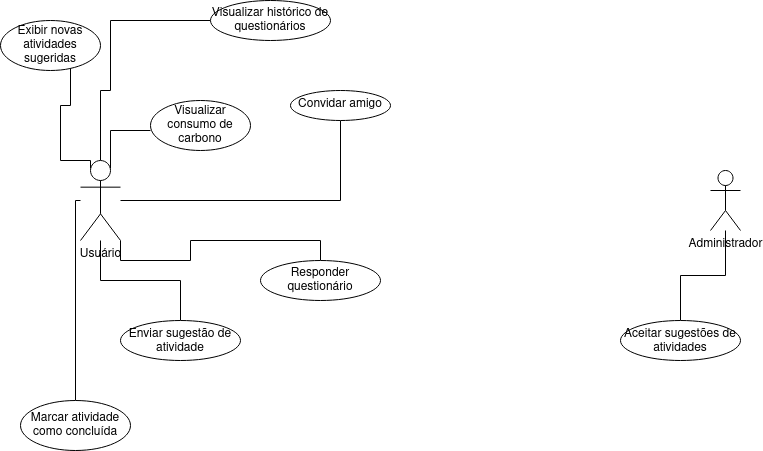

The diagram above was exported from draw.io. Its source (the exported page's mxGraphModel, read from the mxfile embedded in the PNG):
<mxGraphModel dx="1422" dy="765" grid="1" gridSize="10" guides="1" tooltips="1" connect="1" arrows="1" fold="1" page="1" pageScale="1" pageWidth="827" pageHeight="1169" math="0" shadow="0">
  <root>
    <mxCell id="0" />
    <mxCell id="1" parent="0" />
    <mxCell id="06cPbGgeIqYhcXcbxe09-5" value="" style="edgeStyle=orthogonalEdgeStyle;rounded=0;orthogonalLoop=1;jettySize=auto;html=1;endArrow=none;endFill=0;" edge="1" parent="1" source="06cPbGgeIqYhcXcbxe09-1" target="06cPbGgeIqYhcXcbxe09-4">
      <mxGeometry relative="1" as="geometry" />
    </mxCell>
    <mxCell id="06cPbGgeIqYhcXcbxe09-8" value="" style="edgeStyle=orthogonalEdgeStyle;rounded=0;orthogonalLoop=1;jettySize=auto;html=1;endArrow=none;endFill=0;" edge="1" parent="1" source="06cPbGgeIqYhcXcbxe09-1" target="06cPbGgeIqYhcXcbxe09-7">
      <mxGeometry relative="1" as="geometry" />
    </mxCell>
    <mxCell id="06cPbGgeIqYhcXcbxe09-9" style="edgeStyle=orthogonalEdgeStyle;rounded=0;orthogonalLoop=1;jettySize=auto;html=1;exitX=1;exitY=1;exitDx=0;exitDy=0;exitPerimeter=0;endArrow=none;endFill=0;entryX=0.5;entryY=0;entryDx=0;entryDy=0;" edge="1" parent="1" source="06cPbGgeIqYhcXcbxe09-1" target="06cPbGgeIqYhcXcbxe09-10">
      <mxGeometry relative="1" as="geometry">
        <mxPoint x="320" y="310" as="targetPoint" />
      </mxGeometry>
    </mxCell>
    <mxCell id="06cPbGgeIqYhcXcbxe09-13" style="edgeStyle=orthogonalEdgeStyle;rounded=0;orthogonalLoop=1;jettySize=auto;html=1;endArrow=none;endFill=0;entryX=0;entryY=0.5;entryDx=0;entryDy=0;" edge="1" parent="1" source="06cPbGgeIqYhcXcbxe09-1" target="06cPbGgeIqYhcXcbxe09-14">
      <mxGeometry relative="1" as="geometry">
        <mxPoint x="120" y="80" as="targetPoint" />
        <Array as="points">
          <mxPoint x="110" y="150" />
          <mxPoint x="120" y="150" />
          <mxPoint x="120" y="80" />
        </Array>
      </mxGeometry>
    </mxCell>
    <mxCell id="06cPbGgeIqYhcXcbxe09-20" style="edgeStyle=orthogonalEdgeStyle;rounded=0;orthogonalLoop=1;jettySize=auto;html=1;endArrow=none;endFill=0;" edge="1" parent="1" source="06cPbGgeIqYhcXcbxe09-1" target="06cPbGgeIqYhcXcbxe09-21">
      <mxGeometry relative="1" as="geometry">
        <mxPoint x="110" y="460" as="targetPoint" />
        <Array as="points">
          <mxPoint x="85" y="260" />
        </Array>
      </mxGeometry>
    </mxCell>
    <mxCell id="06cPbGgeIqYhcXcbxe09-25" style="edgeStyle=orthogonalEdgeStyle;rounded=0;orthogonalLoop=1;jettySize=auto;html=1;endArrow=none;endFill=0;exitX=0.25;exitY=0.1;exitDx=0;exitDy=0;exitPerimeter=0;" edge="1" parent="1" source="06cPbGgeIqYhcXcbxe09-1">
      <mxGeometry relative="1" as="geometry">
        <mxPoint x="80" y="110" as="targetPoint" />
        <Array as="points">
          <mxPoint x="100" y="220" />
          <mxPoint x="70" y="220" />
          <mxPoint x="70" y="165" />
          <mxPoint x="80" y="165" />
        </Array>
      </mxGeometry>
    </mxCell>
    <mxCell id="06cPbGgeIqYhcXcbxe09-28" style="edgeStyle=orthogonalEdgeStyle;rounded=0;orthogonalLoop=1;jettySize=auto;html=1;endArrow=none;endFill=0;exitX=0.75;exitY=0.1;exitDx=0;exitDy=0;exitPerimeter=0;" edge="1" parent="1" source="06cPbGgeIqYhcXcbxe09-1">
      <mxGeometry relative="1" as="geometry">
        <mxPoint x="160" y="190" as="targetPoint" />
        <Array as="points">
          <mxPoint x="120" y="190" />
        </Array>
      </mxGeometry>
    </mxCell>
    <mxCell id="06cPbGgeIqYhcXcbxe09-1" value="Usuário" style="shape=umlActor;verticalLabelPosition=bottom;verticalAlign=top;html=1;outlineConnect=0;" vertex="1" parent="1">
      <mxGeometry x="90" y="220" width="40" height="80" as="geometry" />
    </mxCell>
    <mxCell id="06cPbGgeIqYhcXcbxe09-4" value="Convidar amigo" style="ellipse;whiteSpace=wrap;html=1;verticalAlign=top;" vertex="1" parent="1">
      <mxGeometry x="300" y="150" width="100" height="30" as="geometry" />
    </mxCell>
    <mxCell id="06cPbGgeIqYhcXcbxe09-7" value="Enviar sugestão de atividade" style="ellipse;whiteSpace=wrap;html=1;verticalAlign=top;" vertex="1" parent="1">
      <mxGeometry x="130" y="380" width="120" height="40" as="geometry" />
    </mxCell>
    <mxCell id="06cPbGgeIqYhcXcbxe09-10" value="Responder questionário" style="ellipse;whiteSpace=wrap;html=1;" vertex="1" parent="1">
      <mxGeometry x="270" y="320" width="120" height="40" as="geometry" />
    </mxCell>
    <mxCell id="06cPbGgeIqYhcXcbxe09-14" value="Visualizar histórico de questionários" style="ellipse;whiteSpace=wrap;html=1;" vertex="1" parent="1">
      <mxGeometry x="220" y="60" width="120" height="40" as="geometry" />
    </mxCell>
    <mxCell id="06cPbGgeIqYhcXcbxe09-19" value="" style="edgeStyle=orthogonalEdgeStyle;rounded=0;orthogonalLoop=1;jettySize=auto;html=1;endArrow=none;endFill=0;" edge="1" parent="1" source="06cPbGgeIqYhcXcbxe09-15" target="06cPbGgeIqYhcXcbxe09-18">
      <mxGeometry relative="1" as="geometry" />
    </mxCell>
    <mxCell id="06cPbGgeIqYhcXcbxe09-15" value="Administrador" style="shape=umlActor;verticalLabelPosition=bottom;verticalAlign=top;html=1;outlineConnect=0;" vertex="1" parent="1">
      <mxGeometry x="720" y="230" width="30" height="60" as="geometry" />
    </mxCell>
    <mxCell id="06cPbGgeIqYhcXcbxe09-18" value="Aceitar sugestões de atividades" style="ellipse;whiteSpace=wrap;html=1;verticalAlign=top;" vertex="1" parent="1">
      <mxGeometry x="630" y="380" width="120" height="40" as="geometry" />
    </mxCell>
    <mxCell id="06cPbGgeIqYhcXcbxe09-21" value="Marcar atividade como concluída" style="ellipse;whiteSpace=wrap;html=1;" vertex="1" parent="1">
      <mxGeometry x="30" y="460" width="110" height="50" as="geometry" />
    </mxCell>
    <mxCell id="06cPbGgeIqYhcXcbxe09-26" value="Exibir novas atividades sugeridas" style="ellipse;whiteSpace=wrap;html=1;" vertex="1" parent="1">
      <mxGeometry x="10" y="80" width="100" height="50" as="geometry" />
    </mxCell>
    <mxCell id="06cPbGgeIqYhcXcbxe09-29" value="Visualizar consumo de carbono" style="ellipse;whiteSpace=wrap;html=1;" vertex="1" parent="1">
      <mxGeometry x="160" y="160" width="100" height="50" as="geometry" />
    </mxCell>
  </root>
</mxGraphModel>